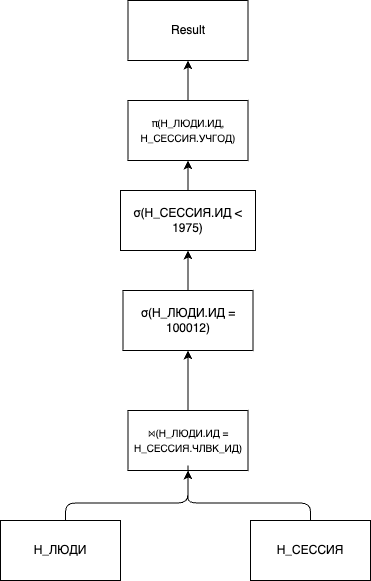

The diagram above was exported from draw.io. Its source (the exported page's mxGraphModel, read from the mxfile embedded in the PNG):
<mxGraphModel dx="1266" dy="693" grid="1" gridSize="10" guides="1" tooltips="1" connect="1" arrows="1" fold="1" page="1" pageScale="1" pageWidth="827" pageHeight="1169" math="0" shadow="0">
  <root>
    <mxCell id="0" />
    <mxCell id="1" parent="0" />
    <mxCell id="wXfp751w6UD2xmjK0wJ7-1" value="Result" style="rounded=0;whiteSpace=wrap;html=1;" parent="1" vertex="1">
      <mxGeometry x="327.5" y="10" width="120" height="60" as="geometry" />
    </mxCell>
    <mxCell id="wXfp751w6UD2xmjK0wJ7-4" value="Н_ЛЮДИ" style="rounded=0;whiteSpace=wrap;html=1;" parent="1" vertex="1">
      <mxGeometry x="200" y="530" width="120" height="60" as="geometry" />
    </mxCell>
    <mxCell id="wXfp751w6UD2xmjK0wJ7-5" value="Н_СЕССИЯ" style="rounded=0;whiteSpace=wrap;html=1;" parent="1" vertex="1">
      <mxGeometry x="450" y="530" width="120" height="60" as="geometry" />
    </mxCell>
    <mxCell id="9-YiuRMm7xaqt4Lcuefz-10" style="edgeStyle=orthogonalEdgeStyle;rounded=0;orthogonalLoop=1;jettySize=auto;html=1;" parent="1" source="wXfp751w6UD2xmjK0wJ7-10" target="wXfp751w6UD2xmjK0wJ7-1" edge="1">
      <mxGeometry relative="1" as="geometry" />
    </mxCell>
    <mxCell id="wXfp751w6UD2xmjK0wJ7-10" value="&lt;span style=&quot;text-align: left;&quot;&gt;&lt;font style=&quot;&quot;&gt;&lt;span style=&quot;font-size: 10px;&quot;&gt;π(Н_ЛЮДИ.ИД,&lt;/span&gt;&lt;/font&gt;&lt;/span&gt;&lt;div style=&quot;text-align: left;&quot;&gt;&lt;span style=&quot;font-size: 10px;&quot;&gt;Н_СЕССИЯ.УЧГОД)&lt;/span&gt;&lt;br&gt;&lt;/div&gt;" style="rounded=0;whiteSpace=wrap;html=1;" parent="1" vertex="1">
      <mxGeometry x="327.5" y="110" width="120" height="60" as="geometry" />
    </mxCell>
    <mxCell id="9-YiuRMm7xaqt4Lcuefz-7" style="edgeStyle=orthogonalEdgeStyle;rounded=0;orthogonalLoop=1;jettySize=auto;html=1;entryX=0.5;entryY=1;entryDx=0;entryDy=0;" parent="1" source="wXfp751w6UD2xmjK0wJ7-22" target="wXfp751w6UD2xmjK0wJ7-29" edge="1">
      <mxGeometry relative="1" as="geometry" />
    </mxCell>
    <mxCell id="wXfp751w6UD2xmjK0wJ7-22" value="&lt;font style=&quot;font-size: 10px;&quot;&gt;⋈(Н_ЛЮДИ.ИД = Н_СЕССИЯ.ЧЛВК_ИД)&lt;/font&gt;" style="rounded=0;whiteSpace=wrap;html=1;" parent="1" vertex="1">
      <mxGeometry x="327.5" y="420" width="120" height="60" as="geometry" />
    </mxCell>
    <mxCell id="9-YiuRMm7xaqt4Lcuefz-9" style="edgeStyle=orthogonalEdgeStyle;rounded=0;orthogonalLoop=1;jettySize=auto;html=1;" parent="1" source="wXfp751w6UD2xmjK0wJ7-28" target="wXfp751w6UD2xmjK0wJ7-10" edge="1">
      <mxGeometry relative="1" as="geometry" />
    </mxCell>
    <mxCell id="wXfp751w6UD2xmjK0wJ7-28" value="σ(Н_СЕССИЯ.ИД &amp;lt; 1975)" style="rounded=0;whiteSpace=wrap;html=1;" parent="1" vertex="1">
      <mxGeometry x="320" y="200" width="135" height="60" as="geometry" />
    </mxCell>
    <mxCell id="9-YiuRMm7xaqt4Lcuefz-8" style="edgeStyle=orthogonalEdgeStyle;rounded=0;orthogonalLoop=1;jettySize=auto;html=1;entryX=0.5;entryY=1;entryDx=0;entryDy=0;" parent="1" source="wXfp751w6UD2xmjK0wJ7-29" target="wXfp751w6UD2xmjK0wJ7-28" edge="1">
      <mxGeometry relative="1" as="geometry" />
    </mxCell>
    <mxCell id="wXfp751w6UD2xmjK0wJ7-29" value="σ(Н_ЛЮДИ.ИД = 100012)" style="rounded=0;whiteSpace=wrap;html=1;" parent="1" vertex="1">
      <mxGeometry x="322.5" y="300" width="130" height="60" as="geometry" />
    </mxCell>
    <mxCell id="9-YiuRMm7xaqt4Lcuefz-21" style="edgeStyle=orthogonalEdgeStyle;rounded=0;orthogonalLoop=1;jettySize=auto;html=1;" parent="1" source="9-YiuRMm7xaqt4Lcuefz-14" target="wXfp751w6UD2xmjK0wJ7-22" edge="1">
      <mxGeometry relative="1" as="geometry" />
    </mxCell>
    <mxCell id="9-YiuRMm7xaqt4Lcuefz-14" value="" style="shape=curlyBracket;whiteSpace=wrap;html=1;rounded=1;flipH=1;labelPosition=right;verticalLabelPosition=middle;align=left;verticalAlign=middle;rotation=-90;" parent="1" vertex="1">
      <mxGeometry x="370" y="390" width="35" height="245" as="geometry" />
    </mxCell>
  </root>
</mxGraphModel>